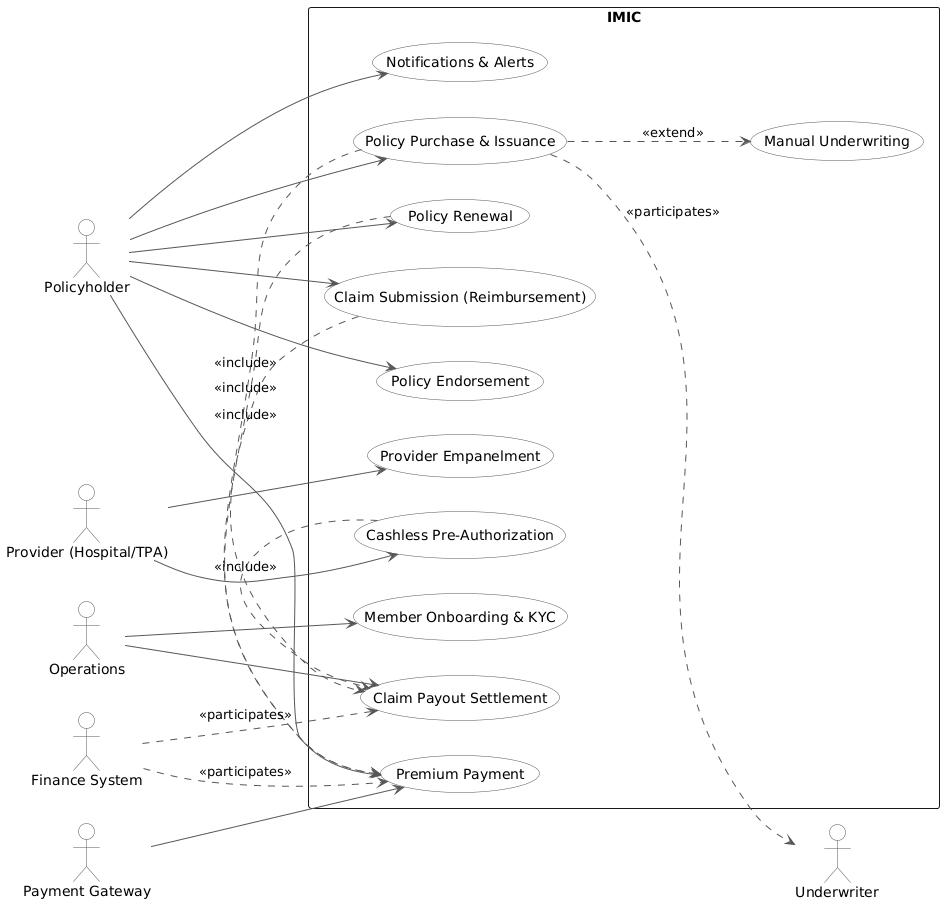

The diagram above was rendered by PlantUML. Its source (embedded in the PNG):
@startuml
' Use-case overview for IMIC
' File: docs/90-diagrams/plantuml/usecases.puml

left to right direction
skinparam packageStyle rectangle
skinparam usecaseBackgroundColor White
skinparam usecaseBorderColor #555555
skinparam usecaseArrowColor #555555
skinparam actorBorderColor #555555
skinparam actorBackgroundColor #FFFFFF

' --- Actors ---
actor Policyholder as PH
actor "Provider (Hospital/TPA)" as Provider
actor "Operations" as Ops
actor "Finance System" as Finance
actor "Payment Gateway" as PG
actor "Underwriter" as UW

' --- System boundary ---
rectangle "IMIC" as IMIC {
  usecase UC01 as "Policy Purchase & Issuance"
  usecase UC02 as "Policy Renewal"
  usecase UC03 as "Claim Submission (Reimbursement)"
  usecase UC04 as "Cashless Pre-Authorization"
  usecase UC05 as "Premium Payment"
  usecase UC06 as "Claim Payout Settlement"
  usecase UC07 as "Member Onboarding & KYC"
  usecase UC08 as "Provider Empanelment"
  usecase UC09 as "Policy Endorsement"
  usecase UC10 as "Notifications & Alerts"
  usecase UC11 as "Manual Underwriting"
}

' --- Primary associations ---
PH --> UC01
PH --> UC02
PH --> UC03
Provider --> UC04
PH --> UC05
Ops --> UC06
Ops --> UC07
Provider --> UC08
PH --> UC09
PH --> UC10
PG --> UC05

' --- Includes / extends relationships ---
UC01 .> UC05 : <<include>>
UC02 .> UC05 : <<include>>
UC03 .> UC06 : <<include>>
UC04 .> UC06 : <<include>>

' Optional: underwriting extension for purchase when risk triggers
UC01 ..> UC11 : <<extend>>
UC01 ..> UW : <<participates>>

' Optional: finance system interaction (settlement & reconciliation)
Finance ..> UC06 : <<participates>>
Finance ..> UC05 : <<participates>>
@enduml